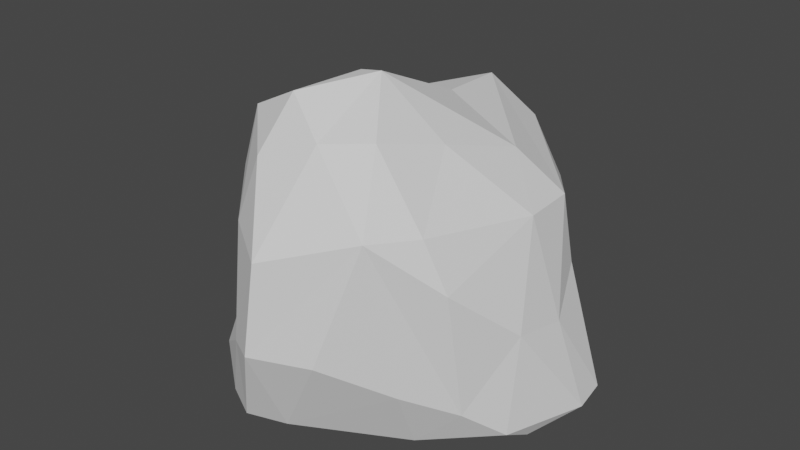 # Source: Rock_Small_02.blend  (saved by Blender 2.80.75; exported with 4.5.12 LTS)
import bpy
from mathutils import Matrix  # noqa: F401  (used for matrix-valued properties, if any)

bpy.ops.wm.read_factory_settings(use_empty=True)
scene = bpy.context.scene
scene.name = 'Scene'

# ---- collections
col_collection = bpy.data.collections.new('Collection'); scene.collection.children.link(col_collection)

# ---- world
world_world = bpy.data.worlds.new('World'); scene.world = world_world
world_world.use_nodes = True; world_world.node_tree.nodes.clear()
_N = world_world.node_tree.nodes; _L = world_world.node_tree.links
n0 = _N.new('ShaderNodeOutputWorld'); n0.name = 'World Output'; n0.location = (300, 300)
n1 = _N.new('ShaderNodeBackground'); n1.name = 'Background'; n1.location = (10, 300)
n1.inputs[0].default_value = (0.05088, 0.05088, 0.05088, 1.0)
_L.new(n1.outputs[0], n0.inputs[0])
n0.is_active_output = True
world_world.color = (0.05088, 0.05088, 0.05088)
world_world.use_sun_shadow = False
world_world.sun_shadow_jitter_overblur = 0.0

# ---- meshes
me_cube_001 = bpy.data.meshes.new('Cube.001')
me_cube_001.from_pydata([(-0.7599, 0.08519, -0.01323), (-0.5253, -0.2278, -0.05377), (-0.4188, -0.5238, -0.06127), (-0.2333, -0.6898, 0.8194), (-0.6677, 0.1534, -0.03641), (0.08585, 0.586, -0.07101), (-0.09771, 0.2835, -0.07895), (-0.2363, 0.3388, -0.03493), (0.1656, 0.6759, 0.9271), (0.5288, 0.07312, -0.1205), (0.662, 0.3118, -0.09934), (0.5045, 0.4782, -0.08278), (0.4801, -0.4834, 0.8945), (-0.07975, -0.5337, -0.1125), (-0.1276, -0.671, 1.103), (-0.4621, -0.4396, 0.4214), (-0.6337, -0.3408, 0.07362), (-0.8198, -0.123, 0.1048), (-0.731, -0.1605, 0.4054), (-0.499, -0.3996, 0.8741), (-0.691, -0.1365, 0.7807), (-0.7721, 0.003104, 0.3571), (-0.8065, 0.03188, 0.06817), (-0.7471, 0.03992, 0.7042), (-0.5925, 0.4921, 0.1547), (-0.6091, 0.252, 0.824), (-0.5895, 0.6075, 0.265), (-0.5785, 0.4208, 0.7295), (-0.2985, 0.821, 0.5863), (-0.3458, 0.8234, 0.3425), (-0.1605, 0.7685, 0.1649), (-0.1154, 0.7923, 0.7917), (-0.07622, 0.7747, 0.4346), (0.3608, 0.6039, 0.4133), (0.08594, 0.6689, -0.02244), (0.3126, 0.6763, 0.6834), (0.6146, 0.3046, 0.5209), (0.5622, 0.5185, 0.1669), (0.7946, 0.2833, 0.01185), (0.7138, 0.07186, 0.3938), (0.5956, 0.2447, 0.8392), (0.8165, 0.1266, 0.005973), (0.6892, -0.06697, -0.08316), (0.618, -0.007442, 0.8483), (0.6956, -0.165, 0.431), (0.5661, -0.449, 0.6796), (0.6813, -0.2035, -0.009285), (0.579, -0.3643, 0.1257), (0.3545, -0.657, 0.8994), (0.4175, -0.5464, 0.23), (-0.02838, -0.6918, -0.0147), (0.1982, -0.7668, 0.3791), (0.006418, -0.8524, 0.7883), (-0.1913, -0.7571, -0.00248), (-0.0299, -0.8847, 0.3979), (-0.1909, -0.7827, 0.3543), (-0.3691, -0.6555, -0.02209), (-0.4527, -0.5979, 0.1513), (0.4142, 0.3134, -0.1274), (-0.355, -0.01125, -0.105), (-0.2812, -0.5531, -0.1051), (-0.1811, -0.2587, -0.1246), (0.381, -0.4022, -0.06495), (-0.2903, 0.4098, 1.018), (-0.5169, 0.09409, 1.008), (-0.004948, 0.5843, 1.103), (-0.1382, 0.1326, 1.127), (0.434, 0.1342, 1.027), (0.09427, 0.1711, 1.166), (0.09702, -0.2524, 1.358), (-0.01796, -0.2336, 1.333), (0.3687, -0.2232, 1.135), (-0.2782, -0.2262, 1.157), (0.2823, -0.4981, 1.203), (-0.318, -0.4799, 1.197), (-0.06887, -0.5354, 1.323), (-0.5155, -0.243, 0.9751), (0.1107, -0.6121, 1.192)], [], [(57, 16, 56), (19, 18, 15), (16, 18, 17), (17, 1, 16), (76, 20, 19), (17, 0, 1), (20, 21, 18), (20, 76, 64), (21, 22, 17), (17, 22, 0), (22, 24, 0), (24, 4, 0), (23, 25, 27), (22, 21, 26), (21, 27, 26), (0, 4, 59), (4, 24, 30), (27, 28, 26), (26, 28, 29), (1, 2, 56, 16), (24, 26, 30), (26, 29, 30), (27, 31, 28), (65, 31, 27), (29, 32, 30), (30, 5, 7), (28, 31, 32), (65, 8, 31), (32, 31, 35), (33, 34, 32), (32, 35, 33), (33, 37, 34), (37, 11, 34), (35, 40, 36), (11, 37, 38), (11, 38, 10), (37, 36, 38), (39, 41, 38), (67, 43, 40), (10, 41, 42), (43, 44, 39), (44, 45, 47), (12, 45, 43), (46, 47, 62), (45, 48, 47), (12, 48, 45), (48, 51, 49), (48, 54, 51), (48, 52, 54), (51, 54, 50), (50, 54, 53), (54, 52, 55), (53, 60, 13), (54, 55, 53), (53, 56, 60), (55, 56, 53), (60, 56, 2), (55, 3, 15), (15, 16, 57), (50, 13, 62), (11, 58, 5), (7, 59, 4), (6, 58, 59), (59, 1, 0), (58, 9, 61), (9, 42, 62), (61, 60, 59), (60, 2, 1), (42, 46, 62), (8, 65, 40), (25, 63, 27), (65, 68, 67), (63, 66, 65), (25, 64, 63), (65, 66, 68), (67, 68, 69), (64, 72, 63), (64, 76, 72), (67, 71, 43), (69, 71, 67), (72, 76, 74), (73, 12, 71), (75, 77, 69), (72, 74, 75), (19, 74, 76), (77, 14, 52), (19, 3, 74), (71, 12, 43), (16, 15, 18), (19, 20, 18), (17, 18, 21), (20, 64, 23), (21, 20, 23), (23, 64, 25), (21, 23, 27), (22, 26, 24), (3, 19, 15), (7, 4, 30), (29, 28, 32), (30, 32, 34), (30, 34, 5), (31, 8, 35), (35, 8, 40), (5, 34, 11), (37, 33, 36), (33, 35, 36), (7, 5, 6), (38, 36, 39), (36, 40, 39), (40, 43, 39), (10, 38, 41), (9, 10, 42), (39, 44, 41), (41, 46, 42), (41, 44, 46), (44, 47, 46), (44, 43, 45), (11, 10, 58), (62, 47, 49), (47, 48, 49), (62, 49, 50), (50, 49, 51), (50, 53, 13), (55, 52, 3), (52, 14, 3), (55, 57, 56), (55, 15, 57), (6, 5, 58), (7, 6, 59), (59, 58, 61), (59, 60, 1), (61, 9, 13), (60, 61, 13), (13, 9, 62), (58, 10, 9), (65, 27, 63), (40, 65, 67), (63, 72, 66), (68, 66, 70), (68, 70, 69), (70, 66, 72), (71, 69, 73), (69, 77, 73), (69, 70, 75), (70, 72, 75), (77, 75, 14), (75, 74, 14), (74, 3, 14), (77, 52, 48), (73, 77, 48), (12, 73, 48)])
_uv = me_cube_001.uv_layers.new(name='UVMap')
_uv.uv.foreach_set('vector', [0.4311, 0.004752, 0.432, 0.04937, 0.4104, 0.001256, 0.6142, 0.02899, 0.5062, 0.08977, 0.5158, 0.01288, 0.432, 0.04937, 0.5062, 0.08977, 0.4479, 0.102, 0.4479, 0.102, 0.3856, 0.07263, 0.432, 0.04937, 0.6223, 0.08965, 0.5791, 0.09849, 0.6142, 0.02899, 0.4479, 0.102, 0.419, 0.1391, 0.3856, 0.07263, 0.5791, 0.09849, 0.5014, 0.1246, 0.5062, 0.08977, 0.5791, 0.09849, 0.6223, 0.08965, 0.617, 0.1347, 0.5014, 0.1246, 0.4447, 0.1342, 0.4479, 0.102, 0.4479, 0.102, 0.4447, 0.1342, 0.419, 0.1391, 0.4447, 0.1342, 0.4513, 0.2358, 0.419, 0.1391, 0.4513, 0.2358, 0.4021, 0.1629, 0.419, 0.1391, 0.5625, 0.1299, 0.602, 0.1844, 0.5672, 0.2416, 0.4447, 0.1342, 0.5014, 0.1246, 0.4839, 0.2537, 0.5014, 0.1246, 0.5672, 0.2416, 0.4839, 0.2537, 0.419, 0.1391, 0.4021, 0.1629, 0.375, 0.1218, 0.4021, 0.1629, 0.4513, 0.2358, 0.4592, 0.3422, 0.5672, 0.2416, 0.5428, 0.315, 0.4839, 0.2537, 0.4839, 0.2537, 0.5428, 0.315, 0.4904, 0.3115, 0.3856, 0.07263, 0.3885, 0.001499, 0.4104, 0.001256, 0.432, 0.04937, 0.4513, 0.2358, 0.4839, 0.2537, 0.4592, 0.3422, 0.4839, 0.2537, 0.4904, 0.3115, 0.4592, 0.3422, 0.5672, 0.2416, 0.5773, 0.3536, 0.5428, 0.315, 0.6239, 0.3596, 0.5773, 0.3536, 0.5672, 0.2416, 0.4904, 0.3115, 0.5081, 0.3689, 0.4592, 0.3422, 0.4592, 0.3422, 0.3849, 0.3826, 0.381, 0.2681, 0.5428, 0.315, 0.5773, 0.3536, 0.5081, 0.3689, 0.6239, 0.3596, 0.6186, 0.3846, 0.5773, 0.3536, 0.5081, 0.3689, 0.5773, 0.3536, 0.5716, 0.4316, 0.5137, 0.4492, 0.4135, 0.3883, 0.5081, 0.3689, 0.5081, 0.3689, 0.5716, 0.4316, 0.5137, 0.4492, 0.5137, 0.4492, 0.447, 0.4987, 0.4135, 0.3883, 0.447, 0.4987, 0.3581, 0.4551, 0.4135, 0.3883, 0.5716, 0.4316, 0.6059, 0.5499, 0.5372, 0.539, 0.3581, 0.4551, 0.447, 0.4987, 0.4262, 0.5643, 0.3581, 0.4551, 0.4262, 0.5643, 0.3801, 0.5513, 0.447, 0.4987, 0.5372, 0.539, 0.4262, 0.5643, 0.4936, 0.587, 0.43, 0.6011, 0.4262, 0.5643, 0.6629, 0.5788, 0.608, 0.615, 0.6059, 0.5499, 0.3801, 0.5513, 0.43, 0.6011, 0.3908, 0.6421, 0.608, 0.615, 0.5123, 0.6307, 0.4936, 0.587, 0.5123, 0.6307, 0.6029, 0.7502, 0.45, 0.7179, 0.6583, 0.765, 0.6029, 0.7502, 0.608, 0.615, 0.4083, 0.6722, 0.45, 0.7179, 0.3312, 0.7503, 0.6029, 0.7502, 0.6132, 0.8196, 0.45, 0.7179, 0.6583, 0.765, 0.6132, 0.8196, 0.6029, 0.7502, 0.6132, 0.8196, 0.4875, 0.8515, 0.4591, 0.7827, 0.6132, 0.8196, 0.5131, 0.8797, 0.4875, 0.8515, 0.6132, 0.8196, 0.5934, 0.8775, 0.5131, 0.8797, 0.4875, 0.8515, 0.5131, 0.8797, 0.4094, 0.8687, 0.4094, 0.8687, 0.5131, 0.8797, 0.4209, 0.9106, 0.5131, 0.8797, 0.5934, 0.8775, 0.496, 0.9158, 0.4209, 0.9106, 0.3798, 0.9368, 0.3773, 0.8909, 0.5131, 0.8797, 0.496, 0.9158, 0.4209, 0.9106, 0.4209, 0.9106, 0.4099, 0.9525, 0.3798, 0.9368, 0.496, 0.9158, 0.4099, 0.9525, 0.4209, 0.9106, 0.3798, 0.9368, 0.4099, 0.9525, 0.3856, 0.97, 0.496, 0.9158, 0.59, 0.9269, 0.5247, 0.991, 0.5247, 0.991, 0.4531, 1.0, 0.4322, 0.9764, 0.4094, 0.8687, 0.3773, 0.8909, 0.3312, 0.7503, 0.3424, 0.4905, 0.3258, 0.5499, 0.2846, 0.4918, 0.1804, 0.518, 0.1772, 0.6196, 0.133, 0.5947, 0.2172, 0.5437, 0.3258, 0.5499, 0.1772, 0.6196, 0.1772, 0.6196, 0.1293, 0.69, 0.1319, 0.6406, 0.3258, 0.5499, 0.3584, 0.6196, 0.2098, 0.6847, 0.3584, 0.6196, 0.3908, 0.6421, 0.3172, 0.7366, 0.2098, 0.6847, 0.1894, 0.7399, 0.1772, 0.6196, 0.1894, 0.7399, 0.1447, 0.7458, 0.1293, 0.69, 0.3908, 0.6421, 0.4083, 0.6722, 0.3172, 0.7366, 0.709, 0.4854, 0.7609, 0.5127, 0.6059, 0.5499, 0.8743, 0.5305, 0.8157, 0.5302, 0.8623, 0.5044, 0.7609, 0.5127, 0.7406, 0.5908, 0.6629, 0.5788, 0.8157, 0.5302, 0.7793, 0.5972, 0.7609, 0.5127, 0.8734, 0.5583, 0.8668, 0.6099, 0.8157, 0.5302, 0.7609, 0.5127, 0.7793, 0.5972, 0.7406, 0.5908, 0.6629, 0.5788, 0.7406, 0.5908, 0.7338, 0.6785, 0.8668, 0.6099, 0.8041, 0.6699, 0.8157, 0.5302, 0.8668, 0.6099, 0.8608, 0.6783, 0.8041, 0.6699, 0.6629, 0.5788, 0.6852, 0.674, 0.608, 0.615, 0.7338, 0.6785, 0.6852, 0.674, 0.6629, 0.5788, 0.8041, 0.6699, 0.8608, 0.6783, 0.8108, 0.7167, 0.7115, 0.7319, 0.6583, 0.765, 0.6852, 0.674, 0.7629, 0.7174, 0.7427, 0.7279, 0.7338, 0.6785, 0.8041, 0.6699, 0.8108, 0.7167, 0.7629, 0.7174, 0.8564, 0.7288, 0.8108, 0.7167, 0.8608, 0.6783, 0.7427, 0.7279, 0.7688, 0.7434, 0.7537, 0.752, 0.8564, 0.7288, 0.8118, 0.7507, 0.8108, 0.7167, 0.6852, 0.674, 0.6583, 0.765, 0.608, 0.615, 0.432, 0.04937, 0.5158, 0.01288, 0.5062, 0.08977, 0.6142, 0.02899, 0.5791, 0.09849, 0.5062, 0.08977, 0.4479, 0.102, 0.5062, 0.08977, 0.5014, 0.1246, 0.5791, 0.09849, 0.617, 0.1347, 0.5625, 0.1299, 0.5014, 0.1246, 0.5791, 0.09849, 0.5625, 0.1299, 0.5625, 0.1299, 0.617, 0.1347, 0.602, 0.1844, 0.5014, 0.1246, 0.5625, 0.1299, 0.5672, 0.2416, 0.4447, 0.1342, 0.4839, 0.2537, 0.4513, 0.2358, 0.6016, 0.0, 0.6142, 0.02899, 0.5158, 0.01288, 0.381, 0.2681, 0.4021, 0.1629, 0.4592, 0.3422, 0.4904, 0.3115, 0.5428, 0.315, 0.5081, 0.3689, 0.4592, 0.3422, 0.5081, 0.3689, 0.4135, 0.3883, 0.4592, 0.3422, 0.4135, 0.3883, 0.3849, 0.3826, 0.5773, 0.3536, 0.6186, 0.3846, 0.5716, 0.4316, 0.5716, 0.4316, 0.6186, 0.3846, 0.6417, 0.4649, 0.3849, 0.3826, 0.4135, 0.3883, 0.3581, 0.4551, 0.447, 0.4987, 0.5137, 0.4492, 0.5372, 0.539, 0.5137, 0.4492, 0.5716, 0.4316, 0.5372, 0.539, 0.381, 0.2681, 0.3849, 0.3826, 0.3707, 0.3721, 0.4262, 0.5643, 0.5372, 0.539, 0.4936, 0.587, 0.5372, 0.539, 0.6059, 0.5499, 0.4936, 0.587, 0.6059, 0.5499, 0.608, 0.615, 0.4936, 0.587, 0.3801, 0.5513, 0.4262, 0.5643, 0.43, 0.6011, 0.3584, 0.6196, 0.3801, 0.5513, 0.3908, 0.6421, 0.4936, 0.587, 0.5123, 0.6307, 0.43, 0.6011, 0.43, 0.6011, 0.4083, 0.6722, 0.3908, 0.6421, 0.43, 0.6011, 0.5123, 0.6307, 0.4083, 0.6722, 0.5123, 0.6307, 0.45, 0.7179, 0.4083, 0.6722, 0.5123, 0.6307, 0.608, 0.615, 0.6029, 0.7502, 0.3424, 0.4905, 0.3801, 0.5513, 0.3258, 0.5499, 0.3312, 0.7503, 0.45, 0.7179, 0.4591, 0.7827, 0.45, 0.7179, 0.6132, 0.8196, 0.4591, 0.7827, 0.3312, 0.7503, 0.4591, 0.7827, 0.4094, 0.8687, 0.4094, 0.8687, 0.4591, 0.7827, 0.4875, 0.8515, 0.4094, 0.8687, 0.4209, 0.9106, 0.3773, 0.8909, 0.496, 0.9158, 0.5934, 0.8775, 0.59, 0.9269, 0.5934, 0.8775, 0.627, 0.8933, 0.59, 0.9269, 0.496, 0.9158, 0.4322, 0.9764, 0.4099, 0.9525, 0.496, 0.9158, 0.5247, 0.991, 0.4322, 0.9764, 0.2172, 0.5437, 0.2846, 0.4918, 0.3258, 0.5499, 0.1804, 0.518, 0.2172, 0.5437, 0.1772, 0.6196, 0.1772, 0.6196, 0.3258, 0.5499, 0.2098, 0.6847, 0.1772, 0.6196, 0.1894, 0.7399, 0.1293, 0.69, 0.2098, 0.6847, 0.3584, 0.6196, 0.2306, 0.7432, 0.1894, 0.7399, 0.2098, 0.6847, 0.2306, 0.7432, 0.2306, 0.7432, 0.3584, 0.6196, 0.3172, 0.7366, 0.3258, 0.5499, 0.3801, 0.5513, 0.3584, 0.6196, 0.7609, 0.5127, 0.8623, 0.5044, 0.8157, 0.5302, 0.6059, 0.5499, 0.7609, 0.5127, 0.6629, 0.5788, 0.8157, 0.5302, 0.8041, 0.6699, 0.7793, 0.5972, 0.7406, 0.5908, 0.7793, 0.5972, 0.7602, 0.6677, 0.7406, 0.5908, 0.7602, 0.6677, 0.7338, 0.6785, 0.7602, 0.6677, 0.7793, 0.5972, 0.8041, 0.6699, 0.6852, 0.674, 0.7338, 0.6785, 0.7115, 0.7319, 0.7338, 0.6785, 0.7427, 0.7279, 0.7115, 0.7319, 0.7338, 0.6785, 0.7602, 0.6677, 0.7629, 0.7174, 0.7602, 0.6677, 0.8041, 0.6699, 0.7629, 0.7174, 0.7427, 0.7279, 0.7629, 0.7174, 0.7688, 0.7434, 0.7629, 0.7174, 0.8108, 0.7167, 0.7688, 0.7434, 0.8108, 0.7167, 0.8118, 0.7507, 0.7688, 0.7434, 0.7427, 0.7279, 0.7537, 0.752, 0.7222, 0.7622, 0.7115, 0.7319, 0.7427, 0.7279, 0.7222, 0.7622, 0.6583, 0.765, 0.7115, 0.7319, 0.7222, 0.7622])
me_cube_001.use_remesh_preserve_volume = False
me_cube_001.use_remesh_preserve_attributes = False
me_cube_001.use_mirror_vertex_groups = False
me_cube_001.update()

# ---- objects
ob_cube_001 = bpy.data.objects.new('Cube.001', me_cube_001)

# ---- transforms, parenting, visibility, modifiers, constraints
ob_cube_001.location = (0.0, 0.0, 0.0)
ob_cube_001.lineart.crease_threshold = 0.0

# ---- collection membership
col_collection.objects.link(ob_cube_001)

# ---- scene / render settings (as saved in the file)
scene.frame_start = 1; scene.frame_end = 250; scene.frame_set(1)
scene.render.engine = 'BLENDER_EEVEE_NEXT'
scene.cycles.use_denoising = False
scene.cycles.samples = 128
scene.cycles.sampling_pattern = 'TABULATED_SOBOL'
scene.cycles.use_adaptive_sampling = False
scene.cycles.use_light_tree = False
scene.view_settings.view_transform = 'Filmic'
bpy.context.view_layer.update()

# ---- added for rendering (the .blend has no active camera and no usable light): camera, sun
cam_auto = bpy.data.cameras.new('AutoCamera')
cam_auto.lens = 50.0
cam_auto.sensor_width = 36.0
cam_auto.clip_end = 1000.0
ob_auto_camera = bpy.data.objects.new('AutoCamera', cam_auto)
scene.collection.objects.link(ob_auto_camera)
ob_auto_camera.location = (2.58248, -3.13163, 2.68247)
ob_auto_camera.rotation_euler = (1.09748, -7.21219e-08, 0.694738)
scene.camera = ob_auto_camera
light_auto_sun = bpy.data.lights.new('AutoSun', 'SUN')
light_auto_sun.energy = 3.0
light_auto_sun.angle = 0.0523599
ob_auto_sun = bpy.data.objects.new('AutoSun', light_auto_sun)
scene.collection.objects.link(ob_auto_sun)
ob_auto_sun.rotation_euler = (0.872665, 0.174533, 0.523599)
bpy.context.view_layer.update()

